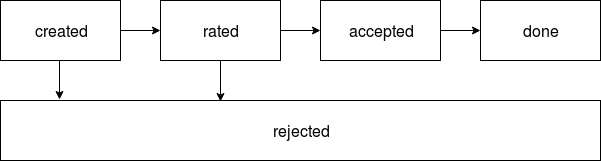

The diagram above was exported from draw.io. Its source (the exported page's mxGraphModel, read from the mxfile embedded in the PNG):
<mxGraphModel dx="1357" dy="807" grid="1" gridSize="10" guides="1" tooltips="1" connect="1" arrows="1" fold="1" page="1" pageScale="1" pageWidth="850" pageHeight="1100" math="0" shadow="0">
  <root>
    <mxCell id="0" />
    <mxCell id="1" parent="0" />
    <mxCell id="2" style="edgeStyle=orthogonalEdgeStyle;rounded=0;orthogonalLoop=1;jettySize=auto;html=1;exitX=1;exitY=0.5;exitDx=0;exitDy=0;entryX=0;entryY=0.5;entryDx=0;entryDy=0;" edge="1" source="4" target="7" parent="1">
      <mxGeometry relative="1" as="geometry" />
    </mxCell>
    <mxCell id="3" style="edgeStyle=orthogonalEdgeStyle;rounded=0;orthogonalLoop=1;jettySize=auto;html=1;exitX=0.5;exitY=1;exitDx=0;exitDy=0;entryX=0.098;entryY=-0.017;entryDx=0;entryDy=0;entryPerimeter=0;" edge="1" source="4" target="11" parent="1">
      <mxGeometry relative="1" as="geometry" />
    </mxCell>
    <mxCell id="4" value="&lt;font style=&quot;font-size: 16px&quot;&gt;created&lt;/font&gt;" style="rounded=0;whiteSpace=wrap;html=1;" vertex="1" parent="1">
      <mxGeometry x="20" y="20" width="120" height="60" as="geometry" />
    </mxCell>
    <mxCell id="5" style="edgeStyle=orthogonalEdgeStyle;rounded=0;orthogonalLoop=1;jettySize=auto;html=1;exitX=1;exitY=0.5;exitDx=0;exitDy=0;entryX=0;entryY=0.5;entryDx=0;entryDy=0;" edge="1" source="7" target="9" parent="1">
      <mxGeometry relative="1" as="geometry" />
    </mxCell>
    <mxCell id="6" style="edgeStyle=orthogonalEdgeStyle;rounded=0;orthogonalLoop=1;jettySize=auto;html=1;exitX=0.5;exitY=1;exitDx=0;exitDy=0;entryX=0.367;entryY=0.017;entryDx=0;entryDy=0;entryPerimeter=0;" edge="1" source="7" target="11" parent="1">
      <mxGeometry relative="1" as="geometry" />
    </mxCell>
    <mxCell id="7" value="&lt;font style=&quot;font-size: 16px&quot;&gt;rated&lt;/font&gt;" style="rounded=0;whiteSpace=wrap;html=1;" vertex="1" parent="1">
      <mxGeometry x="180" y="20" width="120" height="60" as="geometry" />
    </mxCell>
    <mxCell id="8" style="edgeStyle=orthogonalEdgeStyle;rounded=0;orthogonalLoop=1;jettySize=auto;html=1;exitX=1;exitY=0.5;exitDx=0;exitDy=0;entryX=0;entryY=0.5;entryDx=0;entryDy=0;" edge="1" source="9" target="10" parent="1">
      <mxGeometry relative="1" as="geometry" />
    </mxCell>
    <mxCell id="9" value="&lt;font style=&quot;font-size: 16px&quot;&gt;accepted&lt;/font&gt;" style="rounded=0;whiteSpace=wrap;html=1;" vertex="1" parent="1">
      <mxGeometry x="340" y="20" width="120" height="60" as="geometry" />
    </mxCell>
    <mxCell id="10" value="&lt;font style=&quot;font-size: 16px&quot;&gt;done&lt;/font&gt;" style="rounded=0;whiteSpace=wrap;html=1;" vertex="1" parent="1">
      <mxGeometry x="500" y="20" width="120" height="60" as="geometry" />
    </mxCell>
    <mxCell id="11" value="&lt;font style=&quot;font-size: 16px&quot;&gt;rejected&lt;/font&gt;" style="rounded=0;whiteSpace=wrap;html=1;" vertex="1" parent="1">
      <mxGeometry x="20" y="120" width="600" height="60" as="geometry" />
    </mxCell>
  </root>
</mxGraphModel>